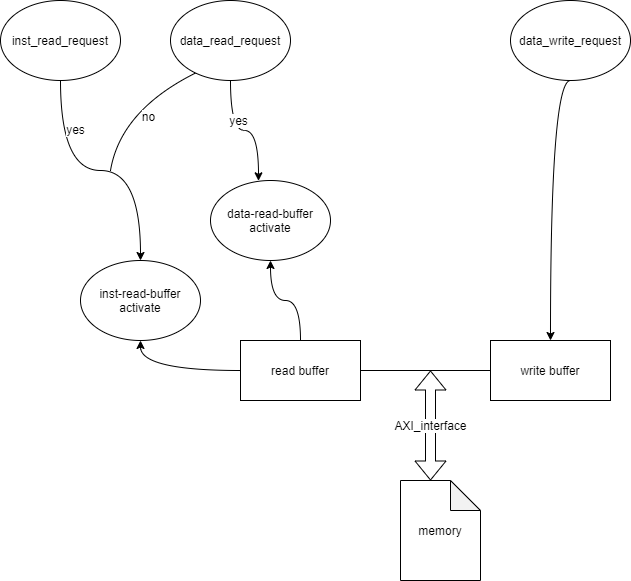

The diagram above was exported from draw.io. Its source (the exported page's mxGraphModel, read from the mxfile embedded in the PNG):
<mxGraphModel dx="1037" dy="523" grid="1" gridSize="10" guides="1" tooltips="1" connect="1" arrows="1" fold="1" page="1" pageScale="1" pageWidth="827" pageHeight="1169" math="0" shadow="0">
  <root>
    <mxCell id="0" />
    <mxCell id="1" parent="0" />
    <mxCell id="sukfeTBBCHdidoe3Jb-L-5" style="edgeStyle=orthogonalEdgeStyle;orthogonalLoop=1;jettySize=auto;html=1;exitX=0.5;exitY=1;exitDx=0;exitDy=0;curved=1;entryX=0.5;entryY=0;entryDx=0;entryDy=0;" edge="1" parent="1" source="sukfeTBBCHdidoe3Jb-L-1" target="sukfeTBBCHdidoe3Jb-L-13">
      <mxGeometry relative="1" as="geometry">
        <mxPoint x="190" y="300" as="targetPoint" />
      </mxGeometry>
    </mxCell>
    <mxCell id="sukfeTBBCHdidoe3Jb-L-6" value="yes" style="edgeLabel;html=1;align=center;verticalAlign=middle;resizable=0;points=[];" vertex="1" connectable="0" parent="sukfeTBBCHdidoe3Jb-L-5">
      <mxGeometry x="-0.6293" y="14" relative="1" as="geometry">
        <mxPoint as="offset" />
      </mxGeometry>
    </mxCell>
    <mxCell id="sukfeTBBCHdidoe3Jb-L-1" value="inst_read_request" style="ellipse;whiteSpace=wrap;html=1;" vertex="1" parent="1">
      <mxGeometry x="50" y="50" width="120" height="80" as="geometry" />
    </mxCell>
    <mxCell id="sukfeTBBCHdidoe3Jb-L-17" style="edgeStyle=orthogonalEdgeStyle;curved=1;orthogonalLoop=1;jettySize=auto;html=1;exitX=0.5;exitY=1;exitDx=0;exitDy=0;entryX=0.4;entryY=0.004;entryDx=0;entryDy=0;entryPerimeter=0;" edge="1" parent="1" source="sukfeTBBCHdidoe3Jb-L-2" target="sukfeTBBCHdidoe3Jb-L-15">
      <mxGeometry relative="1" as="geometry" />
    </mxCell>
    <mxCell id="sukfeTBBCHdidoe3Jb-L-34" value="yes" style="edgeLabel;html=1;align=center;verticalAlign=middle;resizable=0;points=[];" vertex="1" connectable="0" parent="sukfeTBBCHdidoe3Jb-L-17">
      <mxGeometry x="-0.3859" y="7" relative="1" as="geometry">
        <mxPoint as="offset" />
      </mxGeometry>
    </mxCell>
    <mxCell id="sukfeTBBCHdidoe3Jb-L-2" value="data_read_request" style="ellipse;whiteSpace=wrap;html=1;" vertex="1" parent="1">
      <mxGeometry x="220" y="50" width="120" height="80" as="geometry" />
    </mxCell>
    <mxCell id="sukfeTBBCHdidoe3Jb-L-23" style="edgeStyle=orthogonalEdgeStyle;curved=1;orthogonalLoop=1;jettySize=auto;html=1;exitX=0.5;exitY=1;exitDx=0;exitDy=0;entryX=0.5;entryY=0;entryDx=0;entryDy=0;" edge="1" parent="1" source="sukfeTBBCHdidoe3Jb-L-4" target="sukfeTBBCHdidoe3Jb-L-24">
      <mxGeometry relative="1" as="geometry">
        <mxPoint x="620" y="290" as="targetPoint" />
        <Array as="points">
          <mxPoint x="600" y="130" />
        </Array>
      </mxGeometry>
    </mxCell>
    <mxCell id="sukfeTBBCHdidoe3Jb-L-4" value="data_write_request" style="ellipse;whiteSpace=wrap;html=1;" vertex="1" parent="1">
      <mxGeometry x="560" y="50" width="120" height="80" as="geometry" />
    </mxCell>
    <mxCell id="sukfeTBBCHdidoe3Jb-L-8" value="" style="endArrow=none;html=1;entryX=0.208;entryY=0.907;entryDx=0;entryDy=0;entryPerimeter=0;curved=1;" edge="1" parent="1" target="sukfeTBBCHdidoe3Jb-L-2">
      <mxGeometry width="50" height="50" relative="1" as="geometry">
        <mxPoint x="160" y="220" as="sourcePoint" />
        <mxPoint x="370" y="200" as="targetPoint" />
        <Array as="points">
          <mxPoint x="170" y="160" />
        </Array>
      </mxGeometry>
    </mxCell>
    <mxCell id="sukfeTBBCHdidoe3Jb-L-9" value="no" style="edgeLabel;html=1;align=center;verticalAlign=middle;resizable=0;points=[];" vertex="1" connectable="0" parent="sukfeTBBCHdidoe3Jb-L-8">
      <mxGeometry x="0.1419" y="-17" relative="1" as="geometry">
        <mxPoint as="offset" />
      </mxGeometry>
    </mxCell>
    <mxCell id="sukfeTBBCHdidoe3Jb-L-13" value="&lt;span&gt;inst-read-buffer activate&lt;/span&gt;" style="ellipse;whiteSpace=wrap;html=1;" vertex="1" parent="1">
      <mxGeometry x="130" y="310" width="120" height="80" as="geometry" />
    </mxCell>
    <mxCell id="sukfeTBBCHdidoe3Jb-L-15" value="data-read-buffer activate" style="ellipse;whiteSpace=wrap;html=1;" vertex="1" parent="1">
      <mxGeometry x="260" y="230" width="120" height="80" as="geometry" />
    </mxCell>
    <mxCell id="sukfeTBBCHdidoe3Jb-L-21" style="edgeStyle=orthogonalEdgeStyle;curved=1;orthogonalLoop=1;jettySize=auto;html=1;exitX=0;exitY=0.5;exitDx=0;exitDy=0;entryX=0.5;entryY=1;entryDx=0;entryDy=0;" edge="1" parent="1" source="sukfeTBBCHdidoe3Jb-L-19" target="sukfeTBBCHdidoe3Jb-L-13">
      <mxGeometry relative="1" as="geometry" />
    </mxCell>
    <mxCell id="sukfeTBBCHdidoe3Jb-L-22" style="edgeStyle=orthogonalEdgeStyle;curved=1;orthogonalLoop=1;jettySize=auto;html=1;exitX=0.5;exitY=0;exitDx=0;exitDy=0;" edge="1" parent="1" source="sukfeTBBCHdidoe3Jb-L-19" target="sukfeTBBCHdidoe3Jb-L-15">
      <mxGeometry relative="1" as="geometry" />
    </mxCell>
    <mxCell id="sukfeTBBCHdidoe3Jb-L-26" style="edgeStyle=orthogonalEdgeStyle;curved=1;orthogonalLoop=1;jettySize=auto;html=1;exitX=1;exitY=0.5;exitDx=0;exitDy=0;" edge="1" parent="1" source="sukfeTBBCHdidoe3Jb-L-19">
      <mxGeometry relative="1" as="geometry">
        <mxPoint x="410" y="420" as="targetPoint" />
      </mxGeometry>
    </mxCell>
    <mxCell id="sukfeTBBCHdidoe3Jb-L-19" value="read buffer" style="rounded=0;whiteSpace=wrap;html=1;" vertex="1" parent="1">
      <mxGeometry x="290" y="390" width="120" height="60" as="geometry" />
    </mxCell>
    <mxCell id="sukfeTBBCHdidoe3Jb-L-24" value="write buffer" style="rounded=0;whiteSpace=wrap;html=1;" vertex="1" parent="1">
      <mxGeometry x="540" y="390" width="120" height="60" as="geometry" />
    </mxCell>
    <mxCell id="sukfeTBBCHdidoe3Jb-L-30" value="" style="endArrow=none;html=1;exitX=1;exitY=0.5;exitDx=0;exitDy=0;entryX=0;entryY=0.5;entryDx=0;entryDy=0;" edge="1" parent="1" source="sukfeTBBCHdidoe3Jb-L-19" target="sukfeTBBCHdidoe3Jb-L-24">
      <mxGeometry width="50" height="50" relative="1" as="geometry">
        <mxPoint x="260" y="350" as="sourcePoint" />
        <mxPoint x="310" y="300" as="targetPoint" />
        <Array as="points" />
      </mxGeometry>
    </mxCell>
    <mxCell id="sukfeTBBCHdidoe3Jb-L-32" value="AXI_interface" style="shape=flexArrow;endArrow=classic;startArrow=classic;html=1;" edge="1" parent="1">
      <mxGeometry width="100" height="100" relative="1" as="geometry">
        <mxPoint x="480" y="530" as="sourcePoint" />
        <mxPoint x="480" y="420" as="targetPoint" />
      </mxGeometry>
    </mxCell>
    <mxCell id="sukfeTBBCHdidoe3Jb-L-33" value="memory" style="shape=note;whiteSpace=wrap;html=1;backgroundOutline=1;darkOpacity=0.05;" vertex="1" parent="1">
      <mxGeometry x="450" y="530" width="80" height="100" as="geometry" />
    </mxCell>
  </root>
</mxGraphModel>